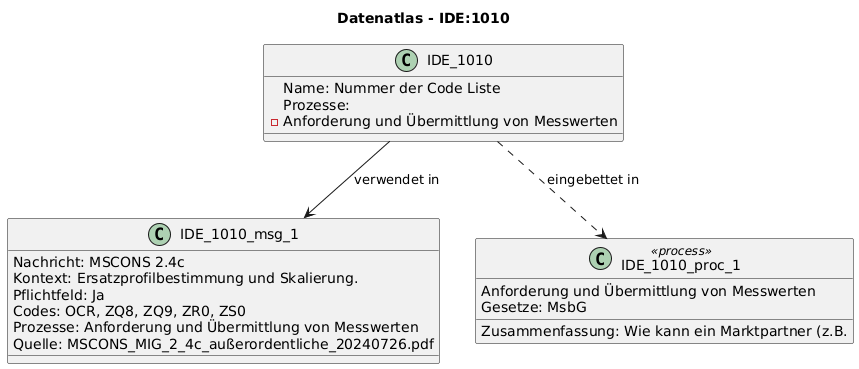

The diagram above was rendered by PlantUML. Its source (embedded in the PNG):
@startuml
title Datenatlas - IDE:1010
class IDE_1010 {
  Name: Nummer der Code Liste
  Prozesse:
    - Anforderung und Übermittlung von Messwerten
}
class IDE_1010_msg_1 {
  Nachricht: MSCONS 2.4c
  Kontext: Ersatzprofilbestimmung und Skalierung.
  Pflichtfeld: Ja
  Codes: OCR, ZQ8, ZQ9, ZR0, ZS0
  Prozesse: Anforderung und Übermittlung von Messwerten
  Quelle: MSCONS_MIG_2_4c_außerordentliche_20240726.pdf
}
IDE_1010 --> IDE_1010_msg_1 : verwendet in
class IDE_1010_proc_1 <<process>> {
  Anforderung und Übermittlung von Messwerten
  Gesetze: MsbG
  Zusammenfassung: Wie kann ein Marktpartner (z.B.
}
IDE_1010 ..> IDE_1010_proc_1 : eingebettet in
@enduml